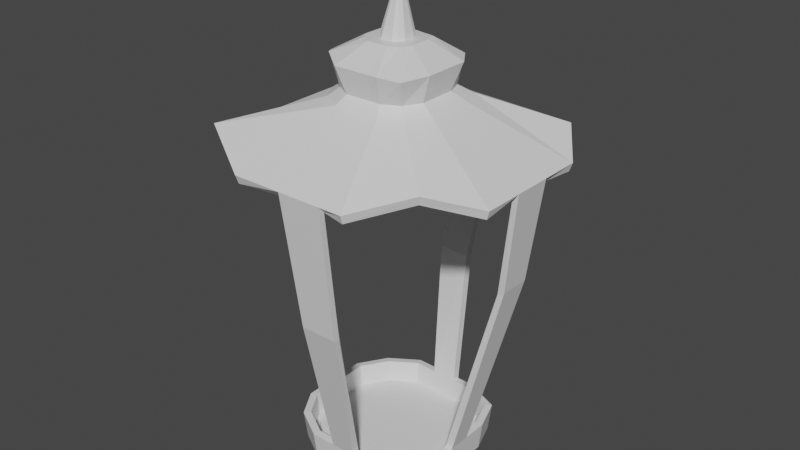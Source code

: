 # Source: Broken_Lantern.blend  (saved by Blender 3.1.7; exported with 4.5.12 LTS)
import bpy
from mathutils import Matrix  # noqa: F401  (used for matrix-valued properties, if any)

bpy.ops.wm.read_factory_settings(use_empty=True)
scene = bpy.context.scene
scene.name = 'Scene'

# ---- collections
col_collection = bpy.data.collections.new('Collection'); scene.collection.children.link(col_collection)

# ---- materials (node trees are filled in below, after node groups)
mat_material = bpy.data.materials.new('Material')
mat_material.alpha_threshold = 0.0
mat_material.use_transparent_shadow = False
mat_material.line_color = (0.0, 0.0, 0.0, 1.0)

# ---- material node trees
mat_material.use_nodes = True; mat_material.node_tree.nodes.clear()
_N = mat_material.node_tree.nodes; _L = mat_material.node_tree.links
n0 = _N.new('ShaderNodeOutputMaterial'); n0.name = 'Material Output'; n0.location = (300, 300)
n1 = _N.new('ShaderNodeBsdfPrincipled'); n1.name = 'Principled BSDF'; n1.location = (10, 300)
n1.distribution = 'GGX'
n1.subsurface_method = 'RANDOM_WALK_SKIN'
n1.inputs[2].default_value = 0.4
n1.inputs[3].default_value = 1.45
n1.inputs[27].default_value = (0.0, 0.0, 0.0, 1.0)
n1.inputs[28].default_value = 1.0
_L.new(n1.outputs[0], n0.inputs[0])
n0.is_active_output = True

# ---- world
world_world = bpy.data.worlds.new('World'); scene.world = world_world
world_world.use_nodes = True; world_world.node_tree.nodes.clear()
_N = world_world.node_tree.nodes; _L = world_world.node_tree.links
n0 = _N.new('ShaderNodeOutputWorld'); n0.name = 'World Output'; n0.location = (300, 300)
n1 = _N.new('ShaderNodeBackground'); n1.name = 'Background'; n1.location = (10, 300)
n1.inputs[0].default_value = (0.05088, 0.05088, 0.05088, 1.0)
_L.new(n1.outputs[0], n0.inputs[0])
n0.is_active_output = True
world_world.color = (0.05088, 0.05088, 0.05088)
world_world.use_sun_shadow = False
world_world.sun_shadow_jitter_overblur = 0.0

# ---- meshes
me_cube = bpy.data.meshes.new('Cube')
me_cube.from_pydata([(0.458, 0.3917, -0.8085), (0.4227, -0.4823, -0.8085), (-0.4277, 0.3799, -0.8085), (-0.4365, -0.4558, -0.8085), (-0.5455, -0.274, -0.8085), (0.5317, -0.274, -0.8085), (0.5317, 0.184, -0.8085), (-0.5455, 0.184, -0.8085), (0.2155, 0.5007, -0.8085), (0.2155, -0.5766, -0.8085), (0.3351, -0.3912, -0.876), (0.3351, 0.3167, -0.876), (-0.2319, 0.5007, -0.8085), (-0.3564, -0.3912, -0.876), (-0.3564, 0.3167, -0.876), (-0.2319, -0.5766, -0.8085), (0.07589, -0.5766, -0.8085), (0.07589, 0.5007, -0.8085), (0.1193, -0.3912, -0.876), (0.1193, 0.3167, -0.876), (-0.01814, 0.5007, -0.8085), (-0.02604, -0.3912, -0.876), (-0.02604, 0.3167, -0.876), (-0.01814, -0.5766, -0.8085), (-0.8234, -0.7323, 1.461), (-0.7659, 0.7624, 1.423), (0.9643, 0.3971, 1.327), (0.3246, 0.846, 1.327), (-0.06024, -0.9643, 1.327), (0.4754, 0.4079, -0.618), (0.4387, -0.4988, -0.618), (-0.4383, 0.391, -0.618), (0.5518, -0.2827, -0.618), (-0.5659, -0.2827, -0.618), (0.5518, 0.1925, -0.618), (-0.5659, 0.1925, -0.618), (0.219, 0.5135, -0.618), (0.2237, -0.5966, -0.618), (-0.2404, 0.521, -0.618), (-0.2404, -0.5966, -0.618), (0.1107, -0.5966, -0.618), (0.1049, 0.5158, -0.618), (-0.06843, 0.5174, -0.618), (-0.0644, -0.5966, -0.618), (-0.4528, -0.4713, -0.618), (-0.5455, -0.09779, -0.8085), (0.5317, -0.09779, -0.8085), (0.3351, -0.1189, -0.876), (-0.3564, -0.1189, -0.876), (0.1193, -0.1189, -0.876), (-0.02604, -0.1189, -0.876), (0.5518, -0.1384, -0.618), (-0.5659, -0.1384, -0.618), (0.5317, -0.005476, -0.8085), (-0.5659, 0.01731, -0.618), (-0.5455, -0.005476, -0.8085), (0.3351, 0.02384, -0.876), (-0.3564, 0.02384, -0.876), (0.1193, 0.02384, -0.876), (-0.02604, 0.02384, -0.876), (0.5518, 0.01731, -0.618), (-0.3377, -0.0433, 1.863), (0.431, 0.3663, -0.7751), (0.3977, -0.4558, -0.7743), (-0.4021, 0.3546, -0.7739), (-0.4114, -0.4304, -0.7736), (-0.5108, -0.2645, -0.7739), (0.4969, -0.2655, -0.7737), (0.497, 0.1781, -0.773), (-0.5108, 0.1742, -0.7741), (0.2081, 0.4654, -0.7739), (0.2081, -0.5418, -0.7734), (0.3351, -0.4008, -0.7586), (0.3351, 0.3071, -0.7586), (-0.2219, 0.4658, -0.7742), (-0.3564, -0.4008, -0.7586), (-0.3564, 0.3071, -0.7586), (-0.2225, -0.5418, -0.7739), (0.07589, -0.5431, -0.7714), (0.07561, 0.4668, -0.7719), (0.1193, -0.4008, -0.7586), (0.1193, 0.3071, -0.7586), (-0.01842, 0.467, -0.7717), (-0.02604, -0.4008, -0.7586), (-0.02604, 0.3071, -0.7586), (-0.01814, -0.5431, -0.7714), (0.7629, 0.6544, 1.386), (-0.8103, -0.7193, 1.404), (0.6687, -0.6469, 1.356), (-0.752, 0.7487, 1.366), (0.946, -0.4179, 1.27), (-0.9461, -0.4175, 1.27), (0.9458, 0.3934, 1.27), (-0.9473, 0.3898, 1.269), (0.3214, 0.8255, 1.27), (0.3938, -0.9454, 1.27), (-0.3964, 0.947, 1.269), (-0.397, -0.946, 1.27), (0.2419, -0.9232, 1.283), (0.1417, 0.8419, 1.283), (-0.1325, 0.8671, 1.283), (-0.06024, -0.9231, 1.283), (0.4391, 0.374, -0.6125), (0.4046, -0.4628, -0.612), (-0.403, 0.356, -0.6131), (0.5036, -0.2707, -0.6124), (-0.5181, -0.2693, -0.6123), (0.5029, 0.1839, -0.6125), (-0.5181, 0.1787, -0.6128), (0.2087, 0.4648, -0.6138), (0.2131, -0.5481, -0.6125), (-0.2266, 0.4733, -0.613), (-0.2272, -0.5488, -0.6124), (0.1107, -0.5469, -0.6128), (0.1015, 0.4661, -0.614), (-0.07189, 0.4677, -0.6137), (-0.0644, -0.5469, -0.6128), (-0.4178, -0.4361, -0.6122), (-0.5121, -0.09779, -0.7714), (0.4983, -0.09779, -0.7714), (0.3351, -0.1285, -0.7586), (-0.3564, -0.1285, -0.7586), (0.1193, -0.1285, -0.7586), (-0.02604, -0.1285, -0.7586), (-0.9232, -0.1505, 1.282), (0.9235, -0.1505, 1.283), (0.5021, -0.1384, -0.6128), (-0.5162, -0.1384, -0.6127), (0.4983, -0.005476, -0.7714), (-0.9232, 0.1181, 1.283), (-0.5162, 0.01731, -0.6127), (-0.5121, -0.005476, -0.7714), (0.3351, 0.01419, -0.7586), (-0.3564, 0.01419, -0.7586), (0.1193, 0.01419, -0.7586), (-0.02604, 0.01419, -0.7586), (0.9234, 0.1181, 1.283), (0.5021, 0.01731, -0.6128), (0.3742, 0.01179, 1.88), (0.9643, 0.1181, 1.327), (-0.9639, 0.1181, 1.327), (0.9643, -0.1505, 1.327), (-0.9639, -0.1505, 1.327), (-0.1234, 0.9075, 1.327), (0.1509, 0.8828, 1.327), (0.2419, -0.9643, 1.327), (-0.4024, -0.9643, 1.327), (-0.4024, 0.9639, 1.327), (0.3983, -0.9643, 1.327), (-0.9639, 0.3971, 1.327), (-0.9639, -0.4227, 1.327), (0.9643, -0.4227, 1.327), (0.6812, -0.66, 1.414), (0.774, 0.6672, 1.444), (0.3742, -0.09047, 1.88), (-0.3504, -0.1191, 1.867), (-0.01583, -0.4003, 1.88), (-0.05077, 0.2942, 1.885), (0.06453, 0.3029, 1.88), (0.09917, -0.4003, 1.88), (-0.1461, -0.4003, 1.88), (-0.157, 0.3156, 1.885), (0.1707, -0.4042, 1.881), (0.1307, 0.2889, 1.88), (-0.3598, 0.118, 1.88), (0.3742, 0.118, 1.88), (-0.3598, -0.1941, 1.88), (0.3742, -0.1941, 1.88), (-0.2586, 0.2053, 1.885), (0.3215, -0.3808, 1.877), (-0.287, -0.2941, 1.908), (0.2953, 0.2324, 1.887), (-0.1487, 0.3545, 1.641), (-0.2532, 0.241, 1.641), (-0.03943, 0.3324, 1.641), (0.3865, -0.08186, 1.641), (0.3865, 0.02332, 1.641), (0.3865, 0.1325, 1.641), (0.3349, 0.2781, 1.641), (-0.3685, -0.08186, 1.641), (-0.3685, -0.1884, 1.641), (-0.2921, -0.3159, 1.641), (0.136, 0.3083, 1.641), (0.06796, 0.3227, 1.641), (-0.1487, -0.4005, 1.641), (-0.01469, -0.4005, 1.641), (0.3101, -0.3344, 1.641), (0.3865, -0.1884, 1.641), (-0.3685, 0.1325, 1.641), (-0.3685, 0.02332, 1.641), (0.1036, -0.4005, 1.641), (0.1649, -0.4005, 1.641), (-0.02828, 0.2445, 1.699), (0.3097, -0.0008157, 1.699), (-0.2288, -0.27, 1.699), (0.05695, 0.2368, 1.699), (0.3097, -0.1689, 1.699), (-0.2894, -0.0008157, 1.699), (0.1339, -0.3372, 1.699), (-0.115, 0.262, 1.699), (-0.1979, 0.1719, 1.699), (0.3097, -0.08429, 1.699), (0.3097, 0.08587, 1.699), (0.2688, 0.2014, 1.699), (-0.2894, -0.08429, 1.699), (-0.2894, -0.1689, 1.699), (0.111, 0.2254, 1.699), (-0.115, -0.3372, 1.699), (-0.008641, -0.3372, 1.699), (0.2491, -0.2847, 1.699), (-0.2894, 0.08587, 1.699), (0.08523, -0.3372, 1.699), (-0.1635, -0.01667, 1.994), (0.1836, -0.01667, 1.994), (0.1836, -0.06503, 1.994), (-0.1635, -0.06503, 1.994), (-0.0008102, -0.2115, 1.994), (-0.01219, 0.1254, 1.994), (0.03719, 0.121, 1.994), (0.05357, -0.2115, 1.994), (-0.0624, -0.2115, 1.994), (-0.0624, 0.1356, 1.994), (0.08173, -0.2115, 1.994), (0.06847, 0.1143, 1.994), (-0.1635, 0.03354, 1.994), (0.1836, 0.03354, 1.994), (-0.1635, -0.114, 1.994), (0.1836, -0.114, 1.994), (-0.1105, 0.08339, 1.994), (0.1485, -0.1811, 1.994), (-0.1284, -0.1726, 1.994), (0.1599, 0.1005, 1.994), (-0.08345, -0.02827, 1.994), (0.106, -0.02827, 1.994), (0.106, -0.05466, 1.994), (-0.08345, -0.05466, 1.994), (0.005312, -0.1346, 1.994), (-0.0008958, 0.04927, 1.994), (0.02605, 0.04684, 1.994), (0.03499, -0.1346, 1.994), (-0.0283, -0.1346, 1.994), (-0.0283, 0.05481, 1.994), (0.05036, -0.1346, 1.994), (0.04312, 0.04322, 1.994), (-0.08345, -0.00087, 1.994), (0.106, -0.00087, 1.994), (-0.08345, -0.08139, 1.994), (0.106, -0.08139, 1.994), (-0.05453, 0.02633, 1.994), (0.08679, -0.118, 1.994), (-0.06429, -0.1134, 1.994), (0.093, 0.03564, 1.994), (0.01267, -0.0143, 2.407), (-0.008338, -0.8741, 0.4374), (0.2378, -0.8292, 0.4153), (-0.008338, -0.8292, 0.4154), (0.2378, -0.8741, 0.4374), (-0.7151, -0.2032, 0.638), (-0.715, 0.02618, 0.638), (-0.7588, -0.2032, 0.6649), (-0.7588, 0.02618, 0.6649), (0.1063, 0.5703, 0.3404), (-0.1154, 0.5832, 0.3404), (0.1125, 0.6158, 0.3592), (-0.1093, 0.6285, 0.3592), (0.8126, -0.08683, 0.6102), (0.8126, 0.1269, 0.6102), (0.8578, -0.08683, 0.6302), (0.8578, 0.1269, 0.6302)], [], [(10, 5, 1, 9), (47, 46, 5, 10), (8, 0, 6, 11), (17, 8, 11, 19), (49, 47, 10, 18), (18, 10, 9, 16), (4, 13, 15, 3), (45, 48, 13, 4), (2, 12, 14, 7), (21, 18, 16, 23), (50, 49, 18, 21), (20, 17, 19, 22), (12, 20, 22, 14), (48, 50, 21, 13), (13, 21, 23, 15), (256, 145, 28, 253), (264, 143, 144, 263), (15, 39, 44, 3), (7, 35, 31, 2), (5, 32, 30, 1), (8, 36, 29, 0), (46, 51, 32, 5), (3, 44, 33, 4), (0, 29, 34, 6), (55, 54, 35, 7), (17, 41, 36, 8), (1, 30, 37, 9), (2, 31, 38, 12), (23, 43, 39, 15), (9, 37, 40, 16), (20, 42, 41, 17), (12, 38, 42, 20), (16, 40, 43, 23), (4, 33, 52, 45), (53, 60, 51, 46), (268, 139, 141, 267), (57, 59, 50, 48), (59, 58, 49, 50), (55, 57, 48, 45), (58, 56, 47, 49), (56, 53, 46, 47), (11, 6, 53, 56), (19, 11, 56, 58), (7, 14, 57, 55), (22, 19, 58, 59), (14, 22, 59, 57), (6, 34, 60, 53), (45, 52, 54, 55), (259, 142, 140, 260), (72, 71, 63, 67), (120, 72, 67, 119), (70, 73, 68, 62), (79, 81, 73, 70), (122, 80, 72, 120), (80, 78, 71, 72), (66, 65, 77, 75), (118, 66, 75, 121), (64, 69, 76, 74), (83, 85, 78, 80), (123, 83, 80, 122), (82, 84, 81, 79), (74, 76, 84, 82), (121, 75, 83, 123), (75, 77, 85, 83), (254, 255, 101, 98), (262, 261, 99, 100), (77, 65, 117, 112), (69, 64, 104, 108), (67, 63, 103, 105), (70, 62, 102, 109), (119, 67, 105, 126), (65, 66, 106, 117), (62, 68, 107, 102), (131, 69, 108, 130), (79, 70, 109, 114), (63, 71, 110, 103), (64, 74, 111, 104), (85, 77, 112, 116), (71, 78, 113, 110), (82, 79, 114, 115), (74, 82, 115, 111), (78, 85, 116, 113), (66, 118, 127, 106), (128, 119, 126, 137), (266, 265, 125, 136), (133, 121, 123, 135), (135, 123, 122, 134), (131, 118, 121, 133), (134, 122, 120, 132), (132, 120, 119, 128), (73, 132, 128, 68), (81, 134, 132, 73), (69, 131, 133, 76), (84, 135, 134, 81), (76, 133, 135, 84), (68, 128, 137, 107), (118, 131, 130, 127), (257, 258, 129, 124), (147, 143, 100, 96), (148, 145, 98, 95), (28, 146, 97, 101), (25, 147, 96, 89), (152, 148, 95, 88), (144, 27, 94, 99), (140, 149, 93, 129), (153, 26, 92, 86), (24, 150, 91, 87), (141, 151, 90, 125), (27, 153, 86, 94), (151, 152, 88, 90), (149, 25, 89, 93), (146, 24, 87, 97), (256, 40, 113, 254), (263, 144, 99, 261), (264, 42, 115, 262), (253, 28, 101, 255), (44, 39, 112, 117), (31, 35, 108, 104), (30, 32, 105, 103), (29, 36, 109, 102), (32, 51, 126, 105), (33, 44, 117, 106), (34, 29, 102, 107), (35, 54, 130, 108), (36, 41, 114, 109), (37, 30, 103, 110), (38, 31, 104, 111), (39, 43, 116, 112), (40, 37, 110, 113), (42, 38, 111, 115), (150, 142, 124, 91), (52, 33, 106, 127), (267, 141, 125, 265), (259, 52, 127, 257), (26, 139, 136, 92), (60, 34, 107, 137), (268, 60, 137, 266), (260, 140, 129, 258), (200, 210, 164, 168), (197, 204, 155, 61), (195, 192, 157, 158), (198, 209, 169, 162), (193, 202, 165, 138), (199, 200, 168, 161), (192, 199, 161, 157), (203, 206, 163, 171), (204, 205, 166, 155), (194, 207, 160, 170), (196, 201, 154, 167), (207, 208, 156, 160), (205, 194, 170, 166), (209, 196, 167, 169), (206, 195, 158, 163), (208, 211, 159, 156), (201, 193, 138, 154), (211, 198, 162, 159), (202, 203, 171, 165), (210, 197, 61, 164), (149, 140, 189, 188), (26, 153, 178, 177), (145, 148, 191, 190), (141, 139, 176, 175), (28, 145, 190, 185), (27, 144, 183, 182), (152, 151, 187, 186), (150, 24, 181, 180), (146, 28, 185, 184), (151, 141, 175, 187), (24, 146, 184, 181), (142, 150, 180, 179), (153, 27, 182, 178), (143, 147, 172, 174), (147, 25, 173, 172), (139, 26, 177, 176), (148, 152, 186, 191), (144, 143, 174, 183), (140, 142, 179, 189), (25, 149, 188, 173), (188, 189, 197, 210), (177, 178, 203, 202), (190, 191, 198, 211), (175, 176, 193, 201), (185, 190, 211, 208), (182, 183, 195, 206), (186, 187, 196, 209), (180, 181, 194, 205), (184, 185, 208, 207), (187, 175, 201, 196), (181, 184, 207, 194), (179, 180, 205, 204), (178, 182, 206, 203), (174, 172, 199, 192), (172, 173, 200, 199), (176, 177, 202, 193), (191, 186, 209, 198), (183, 174, 192, 195), (189, 179, 204, 197), (173, 188, 210, 200), (156, 159, 219, 216), (168, 164, 224, 228), (169, 167, 227, 229), (157, 161, 221, 217), (167, 154, 214, 227), (159, 162, 222, 219), (170, 160, 220, 230), (166, 170, 230, 226), (165, 171, 231, 225), (162, 169, 229, 222), (61, 155, 215, 212), (163, 158, 218, 223), (138, 165, 225, 213), (171, 163, 223, 231), (161, 168, 228, 221), (154, 138, 213, 214), (158, 157, 217, 218), (160, 156, 216, 220), (155, 166, 226, 215), (164, 61, 212, 224), (215, 226, 246, 235), (224, 212, 232, 244), (226, 230, 250, 246), (216, 219, 239, 236), (228, 224, 244, 248), (229, 227, 247, 249), (217, 221, 241, 237), (227, 214, 234, 247), (219, 222, 242, 239), (230, 220, 240, 250), (225, 231, 251, 245), (222, 229, 249, 242), (212, 215, 235, 232), (223, 218, 238, 243), (213, 225, 245, 233), (231, 223, 243, 251), (221, 228, 248, 241), (214, 213, 233, 234), (218, 217, 237, 238), (220, 216, 236, 240), (243, 238, 252), (233, 245, 252), (251, 243, 252), (241, 248, 252), (234, 233, 252), (238, 237, 252), (240, 236, 252), (235, 246, 252), (244, 232, 252), (246, 250, 252), (236, 239, 252), (248, 244, 252), (249, 247, 252), (237, 241, 252), (247, 234, 252), (239, 242, 252), (250, 240, 252), (245, 251, 252), (242, 249, 252), (232, 235, 252), (43, 253, 255, 116), (145, 256, 254, 98), (113, 116, 255, 254), (40, 256, 253, 43), (54, 260, 258, 130), (142, 259, 257, 124), (127, 130, 258, 257), (52, 259, 260, 54), (143, 264, 262, 100), (41, 263, 261, 114), (115, 114, 261, 262), (42, 264, 263, 41), (139, 268, 266, 136), (51, 267, 265, 126), (137, 126, 265, 266), (60, 268, 267, 51), (197, 204, 205, 194, 207, 208, 211, 198, 209, 196, 201, 193, 202, 203, 206, 195, 192, 199, 200, 210)])
_uv = me_cube.uv_layers.new(name='UVMap')
_uv.uv.foreach_set('vector', [0.3016, 0.6798, 0.375, 0.6798, 0.375, 0.75, 0.3016, 0.75, 0.3016, 0.6389, 0.375, 0.6389, 0.375, 0.6798, 0.3016, 0.6798, 0.3016, 0.5, 0.375, 0.5, 0.375, 0.5735, 0.3016, 0.5735, 0.2692, 0.5, 0.3016, 0.5, 0.3016, 0.5735, 0.2692, 0.5735, 0.2692, 0.6389, 0.3016, 0.6389, 0.3016, 0.6798, 0.2692, 0.6798, 0.2692, 0.6798, 0.3016, 0.6798, 0.3016, 0.75, 0.2692, 0.75, 0.125, 0.6798, 0.1978, 0.6798, 0.1978, 0.75, 0.125, 0.75, 0.125, 0.6389, 0.1978, 0.6389, 0.1978, 0.6798, 0.125, 0.6798, 0.125, 0.5, 0.1978, 0.5, 0.1978, 0.5735, 0.125, 0.5735, 0.2474, 0.6798, 0.2692, 0.6798, 0.2692, 0.75, 0.2474, 0.75, 0.2474, 0.6389, 0.2692, 0.6389, 0.2692, 0.6798, 0.2474, 0.6798, 0.2474, 0.5, 0.2692, 0.5, 0.2692, 0.5735, 0.2474, 0.5735, 0.1978, 0.5, 0.2474, 0.5, 0.2474, 0.5735, 0.1978, 0.5735, 0.1978, 0.6389, 0.2474, 0.6389, 0.2474, 0.6798, 0.1978, 0.6798, 0.1978, 0.6798, 0.2474, 0.6798, 0.2474, 0.75, 0.1978, 0.75, 0.5082, 0.8558, 0.5996, 0.8558, 0.5996, 0.8776, 0.5082, 0.8776, 0.4916, 0.3724, 0.5996, 0.3724, 0.5996, 0.3942, 0.4916, 0.3942, 0.375, 0.9272, 0.3922, 0.9272, 0.3922, 1.0, 0.375, 1.0, 0.375, 0.1765, 0.3922, 0.1765, 0.3922, 0.25, 0.375, 0.25, 0.375, 0.6798, 0.3922, 0.6798, 0.3922, 0.75, 0.375, 0.75, 0.375, 0.4266, 0.3922, 0.4266, 0.3922, 0.5, 0.375, 0.5, 0.375, 0.6389, 0.3922, 0.6389, 0.3922, 0.6798, 0.375, 0.6798, 0.375, 0.0, 0.3922, 0.0, 0.3922, 0.07022, 0.375, 0.07022, 0.375, 0.5, 0.3922, 0.5, 0.3922, 0.5735, 0.375, 0.5735, 0.375, 0.1325, 0.3922, 0.1325, 0.3922, 0.1765, 0.375, 0.1765, 0.375, 0.3942, 0.3922, 0.3942, 0.3922, 0.4266, 0.375, 0.4266, 0.375, 0.75, 0.3922, 0.75, 0.3922, 0.8234, 0.375, 0.8234, 0.375, 0.25, 0.3922, 0.25, 0.3922, 0.3228, 0.375, 0.3228, 0.375, 0.8776, 0.3922, 0.8776, 0.3922, 0.9272, 0.375, 0.9272, 0.375, 0.8234, 0.3922, 0.8234, 0.3922, 0.8558, 0.375, 0.8558, 0.375, 0.3724, 0.3922, 0.3724, 0.3922, 0.3942, 0.375, 0.3942, 0.375, 0.3228, 0.3922, 0.3228, 0.3922, 0.3724, 0.375, 0.3724, 0.375, 0.8558, 0.3922, 0.8558, 0.3922, 0.8776, 0.375, 0.8776, 0.375, 0.07022, 0.3922, 0.07022, 0.3922, 0.1111, 0.375, 0.1111, 0.375, 0.6175, 0.3922, 0.6175, 0.3922, 0.6389, 0.375, 0.6389, 0.4987, 0.6175, 0.5996, 0.6175, 0.5996, 0.6389, 0.4987, 0.6389, 0.1978, 0.6175, 0.2474, 0.6175, 0.2474, 0.6389, 0.1978, 0.6389, 0.2474, 0.6175, 0.2692, 0.6175, 0.2692, 0.6389, 0.2474, 0.6389, 0.125, 0.6175, 0.1978, 0.6175, 0.1978, 0.6389, 0.125, 0.6389, 0.2692, 0.6175, 0.3016, 0.6175, 0.3016, 0.6389, 0.2692, 0.6389, 0.3016, 0.6175, 0.375, 0.6175, 0.375, 0.6389, 0.3016, 0.6389, 0.3016, 0.5735, 0.375, 0.5735, 0.375, 0.6175, 0.3016, 0.6175, 0.2692, 0.5735, 0.3016, 0.5735, 0.3016, 0.6175, 0.2692, 0.6175, 0.125, 0.5735, 0.1978, 0.5735, 0.1978, 0.6175, 0.125, 0.6175, 0.2474, 0.5735, 0.2692, 0.5735, 0.2692, 0.6175, 0.2474, 0.6175, 0.1978, 0.5735, 0.2474, 0.5735, 0.2474, 0.6175, 0.1978, 0.6175, 0.375, 0.5735, 0.3922, 0.5735, 0.3922, 0.6175, 0.375, 0.6175, 0.375, 0.1111, 0.3922, 0.1111, 0.3922, 0.1325, 0.375, 0.1325, 0.5275, 0.1111, 0.5996, 0.1111, 0.5996, 0.1325, 0.5275, 0.1325, 0.3016, 0.6798, 0.3016, 0.75, 0.375, 0.75, 0.375, 0.6798, 0.3016, 0.6389, 0.3016, 0.6798, 0.375, 0.6798, 0.375, 0.6389, 0.3016, 0.5, 0.3016, 0.5735, 0.375, 0.5735, 0.375, 0.5, 0.2692, 0.5, 0.2692, 0.5735, 0.3016, 0.5735, 0.3016, 0.5, 0.2692, 0.6389, 0.2692, 0.6798, 0.3016, 0.6798, 0.3016, 0.6389, 0.2692, 0.6798, 0.2692, 0.75, 0.3016, 0.75, 0.3016, 0.6798, 0.125, 0.6798, 0.125, 0.75, 0.1978, 0.75, 0.1978, 0.6798, 0.125, 0.6389, 0.125, 0.6798, 0.1978, 0.6798, 0.1978, 0.6389, 0.125, 0.5, 0.125, 0.5735, 0.1978, 0.5735, 0.1978, 0.5, 0.2474, 0.6798, 0.2474, 0.75, 0.2692, 0.75, 0.2692, 0.6798, 0.2474, 0.6389, 0.2474, 0.6798, 0.2692, 0.6798, 0.2692, 0.6389, 0.2474, 0.5, 0.2474, 0.5735, 0.2692, 0.5735, 0.2692, 0.5, 0.1978, 0.5, 0.1978, 0.5735, 0.2474, 0.5735, 0.2474, 0.5, 0.1978, 0.6389, 0.1978, 0.6798, 0.2474, 0.6798, 0.2474, 0.6389, 0.1978, 0.6798, 0.1978, 0.75, 0.2474, 0.75, 0.2474, 0.6798, 0.5082, 0.8558, 0.5082, 0.8776, 0.5996, 0.8776, 0.5996, 0.8558, 0.4916, 0.3724, 0.4916, 0.3942, 0.5996, 0.3942, 0.5996, 0.3724, 0.375, 0.9272, 0.375, 1.0, 0.3922, 1.0, 0.3922, 0.9272, 0.375, 0.1765, 0.375, 0.25, 0.3922, 0.25, 0.3922, 0.1765, 0.375, 0.6798, 0.375, 0.75, 0.3922, 0.75, 0.3922, 0.6798, 0.375, 0.4266, 0.375, 0.5, 0.3922, 0.5, 0.3922, 0.4266, 0.375, 0.6389, 0.375, 0.6798, 0.3922, 0.6798, 0.3922, 0.6389, 0.375, 0.0, 0.375, 0.07022, 0.3922, 0.07022, 0.3922, 0.0, 0.375, 0.5, 0.375, 0.5735, 0.3922, 0.5735, 0.3922, 0.5, 0.375, 0.1325, 0.375, 0.1765, 0.3922, 0.1765, 0.3922, 0.1325, 0.375, 0.3942, 0.375, 0.4266, 0.3922, 0.4266, 0.3922, 0.3942, 0.375, 0.75, 0.375, 0.8234, 0.3922, 0.8234, 0.3922, 0.75, 0.375, 0.25, 0.375, 0.3228, 0.3922, 0.3228, 0.3922, 0.25, 0.375, 0.8776, 0.375, 0.9272, 0.3922, 0.9272, 0.3922, 0.8776, 0.375, 0.8234, 0.375, 0.8558, 0.3922, 0.8558, 0.3922, 0.8234, 0.375, 0.3724, 0.375, 0.3942, 0.3922, 0.3942, 0.3922, 0.3724, 0.375, 0.3228, 0.375, 0.3724, 0.3922, 0.3724, 0.3922, 0.3228, 0.375, 0.8558, 0.375, 0.8776, 0.3922, 0.8776, 0.3922, 0.8558, 0.375, 0.07022, 0.375, 0.1111, 0.3922, 0.1111, 0.3922, 0.07022, 0.375, 0.6175, 0.375, 0.6389, 0.3922, 0.6389, 0.3922, 0.6175, 0.4987, 0.6175, 0.4987, 0.6389, 0.5996, 0.6389, 0.5996, 0.6175, 0.1978, 0.6175, 0.1978, 0.6389, 0.2474, 0.6389, 0.2474, 0.6175, 0.2474, 0.6175, 0.2474, 0.6389, 0.2692, 0.6389, 0.2692, 0.6175, 0.125, 0.6175, 0.125, 0.6389, 0.1978, 0.6389, 0.1978, 0.6175, 0.2692, 0.6175, 0.2692, 0.6389, 0.3016, 0.6389, 0.3016, 0.6175, 0.3016, 0.6175, 0.3016, 0.6389, 0.375, 0.6389, 0.375, 0.6175, 0.3016, 0.5735, 0.3016, 0.6175, 0.375, 0.6175, 0.375, 0.5735, 0.2692, 0.5735, 0.2692, 0.6175, 0.3016, 0.6175, 0.3016, 0.5735, 0.125, 0.5735, 0.125, 0.6175, 0.1978, 0.6175, 0.1978, 0.5735, 0.2474, 0.5735, 0.2474, 0.6175, 0.2692, 0.6175, 0.2692, 0.5735, 0.1978, 0.5735, 0.1978, 0.6175, 0.2474, 0.6175, 0.2474, 0.5735, 0.375, 0.5735, 0.375, 0.6175, 0.3922, 0.6175, 0.3922, 0.5735, 0.375, 0.1111, 0.375, 0.1325, 0.3922, 0.1325, 0.3922, 0.1111, 0.5275, 0.1111, 0.5275, 0.1325, 0.5996, 0.1325, 0.5996, 0.1111, 0.5996, 0.3228, 0.5996, 0.3724, 0.5996, 0.3724, 0.5996, 0.3228, 0.5996, 0.8234, 0.5996, 0.8558, 0.5996, 0.8558, 0.5996, 0.8234, 0.5996, 0.8776, 0.5996, 0.9272, 0.5996, 0.9272, 0.5996, 0.8776, 0.5996, 0.25, 0.5996, 0.3228, 0.5996, 0.3228, 0.5996, 0.25, 0.5996, 0.75, 0.5996, 0.8234, 0.5996, 0.8234, 0.5996, 0.75, 0.5996, 0.3942, 0.5996, 0.4266, 0.5996, 0.4266, 0.5996, 0.3942, 0.5996, 0.1325, 0.5996, 0.1765, 0.5996, 0.1765, 0.5996, 0.1325, 0.5996, 0.5, 0.5996, 0.5735, 0.5996, 0.5735, 0.5996, 0.5, 0.5996, 0.0, 0.5996, 0.07022, 0.5996, 0.07022, 0.5996, 0.0, 0.5996, 0.6389, 0.5996, 0.6798, 0.5996, 0.6798, 0.5996, 0.6389, 0.5996, 0.4266, 0.5996, 0.5, 0.5996, 0.5, 0.5996, 0.4266, 0.5996, 0.6798, 0.5996, 0.75, 0.5996, 0.75, 0.5996, 0.6798, 0.5996, 0.1765, 0.5996, 0.25, 0.5996, 0.25, 0.5996, 0.1765, 0.5996, 0.9272, 0.5996, 1.0, 0.5996, 1.0, 0.5996, 0.9272, 0.5082, 0.8558, 0.3922, 0.8558, 0.3922, 0.8558, 0.5082, 0.8558, 0.4916, 0.3942, 0.5996, 0.3942, 0.5996, 0.3942, 0.4916, 0.3942, 0.4916, 0.3724, 0.3922, 0.3724, 0.3922, 0.3724, 0.4916, 0.3724, 0.5082, 0.8776, 0.5996, 0.8776, 0.5996, 0.8776, 0.5082, 0.8776, 0.3922, 1.0, 0.3922, 0.9272, 0.3922, 0.9272, 0.3922, 1.0, 0.3922, 0.25, 0.3922, 0.1765, 0.3922, 0.1765, 0.3922, 0.25, 0.3922, 0.75, 0.3922, 0.6798, 0.3922, 0.6798, 0.3922, 0.75, 0.3922, 0.5, 0.3922, 0.4266, 0.3922, 0.4266, 0.3922, 0.5, 0.3922, 0.6798, 0.3922, 0.6389, 0.3922, 0.6389, 0.3922, 0.6798, 0.3922, 0.07022, 0.3922, 0.0, 0.3922, 0.0, 0.3922, 0.07022, 0.3922, 0.5735, 0.3922, 0.5, 0.3922, 0.5, 0.3922, 0.5735, 0.3922, 0.1765, 0.3922, 0.1325, 0.3922, 0.1325, 0.3922, 0.1765, 0.3922, 0.4266, 0.3922, 0.3942, 0.3922, 0.3942, 0.3922, 0.4266, 0.3922, 0.8234, 0.3922, 0.75, 0.3922, 0.75, 0.3922, 0.8234, 0.3922, 0.3228, 0.3922, 0.25, 0.3922, 0.25, 0.3922, 0.3228, 0.3922, 0.9272, 0.3922, 0.8776, 0.3922, 0.8776, 0.3922, 0.9272, 0.3922, 0.8558, 0.3922, 0.8234, 0.3922, 0.8234, 0.3922, 0.8558, 0.3922, 0.3724, 0.3922, 0.3228, 0.3922, 0.3228, 0.3922, 0.3724, 0.5996, 0.07022, 0.5996, 0.1111, 0.5996, 0.1111, 0.5996, 0.07022, 0.3922, 0.1111, 0.3922, 0.07022, 0.3922, 0.07022, 0.3922, 0.1111, 0.4987, 0.6389, 0.5996, 0.6389, 0.5996, 0.6389, 0.4987, 0.6389, 0.5275, 0.1111, 0.3922, 0.1111, 0.3922, 0.1111, 0.5275, 0.1111, 0.5996, 0.5735, 0.5996, 0.6175, 0.5996, 0.6175, 0.5996, 0.5735, 0.3922, 0.6175, 0.3922, 0.5735, 0.3922, 0.5735, 0.3922, 0.6175, 0.4987, 0.6175, 0.3922, 0.6175, 0.3922, 0.6175, 0.4987, 0.6175, 0.5275, 0.1325, 0.5996, 0.1325, 0.5996, 0.1325, 0.5275, 0.1325, 0.5996, 0.25, 0.5996, 0.1765, 0.5996, 0.1765, 0.5996, 0.25, 0.5996, 0.1325, 0.5996, 0.1111, 0.5996, 0.1111, 0.5996, 0.1325, 0.5996, 0.3942, 0.5996, 0.3724, 0.5996, 0.3724, 0.5996, 0.3942, 0.5996, 0.8234, 0.5996, 0.75, 0.5996, 0.75, 0.5996, 0.8234, 0.5996, 0.6175, 0.5996, 0.5735, 0.5996, 0.5735, 0.5996, 0.6175, 0.5996, 0.3228, 0.5996, 0.25, 0.5996, 0.25, 0.5996, 0.3228, 0.5996, 0.3724, 0.5996, 0.3228, 0.5996, 0.3228, 0.5996, 0.3724, 0.5996, 0.5, 0.5996, 0.4266, 0.5996, 0.4266, 0.5996, 0.5, 0.5996, 0.1111, 0.5996, 0.07022, 0.5996, 0.07022, 0.5996, 0.1111, 0.5996, 1.0, 0.5996, 0.9272, 0.5996, 0.9272, 0.5996, 1.0, 0.5996, 0.6798, 0.5996, 0.6389, 0.5996, 0.6389, 0.5996, 0.6798, 0.5996, 0.9272, 0.5996, 0.8776, 0.5996, 0.8776, 0.5996, 0.9272, 0.5996, 0.07022, 0.5996, 0.0, 0.5996, 0.0, 0.5996, 0.07022, 0.5996, 0.75, 0.5996, 0.6798, 0.5996, 0.6798, 0.5996, 0.75, 0.5996, 0.4266, 0.5996, 0.3942, 0.5996, 0.3942, 0.5996, 0.4266, 0.5996, 0.8776, 0.5996, 0.8558, 0.5996, 0.8558, 0.5996, 0.8776, 0.5996, 0.6389, 0.5996, 0.6175, 0.5996, 0.6175, 0.5996, 0.6389, 0.5996, 0.8558, 0.5996, 0.8234, 0.5996, 0.8234, 0.5996, 0.8558, 0.5996, 0.5735, 0.5996, 0.5, 0.5996, 0.5, 0.5996, 0.5735, 0.5996, 0.1765, 0.5996, 0.1325, 0.5996, 0.1325, 0.5996, 0.1765, 0.5996, 0.1765, 0.5996, 0.1325, 0.5996, 0.1325, 0.5996, 0.1765, 0.5996, 0.5735, 0.5996, 0.5, 0.5996, 0.5, 0.5996, 0.5735, 0.5996, 0.8558, 0.5996, 0.8234, 0.5996, 0.8234, 0.5996, 0.8558, 0.5996, 0.6389, 0.5996, 0.6175, 0.5996, 0.6175, 0.5996, 0.6389, 0.5996, 0.8776, 0.5996, 0.8558, 0.5996, 0.8558, 0.5996, 0.8776, 0.5996, 0.4266, 0.5996, 0.3942, 0.5996, 0.3942, 0.5996, 0.4266, 0.5996, 0.75, 0.5996, 0.6798, 0.5996, 0.6798, 0.5996, 0.75, 0.5996, 0.07022, 0.5996, 0.0, 0.5996, 0.0, 0.5996, 0.07022, 0.5996, 0.9272, 0.5996, 0.8776, 0.5996, 0.8776, 0.5996, 0.9272, 0.5996, 0.6798, 0.5996, 0.6389, 0.5996, 0.6389, 0.5996, 0.6798, 0.5996, 1.0, 0.5996, 0.9272, 0.5996, 0.9272, 0.5996, 1.0, 0.5996, 0.1111, 0.5996, 0.07022, 0.5996, 0.07022, 0.5996, 0.1111, 0.5996, 0.5, 0.5996, 0.4266, 0.5996, 0.4266, 0.5996, 0.5, 0.5996, 0.3724, 0.5996, 0.3228, 0.5996, 0.3228, 0.5996, 0.3724, 0.5996, 0.3228, 0.5996, 0.25, 0.5996, 0.25, 0.5996, 0.3228, 0.5996, 0.6175, 0.5996, 0.5735, 0.5996, 0.5735, 0.5996, 0.6175, 0.5996, 0.8234, 0.5996, 0.75, 0.5996, 0.75, 0.5996, 0.8234, 0.5996, 0.3942, 0.5996, 0.3724, 0.5996, 0.3724, 0.5996, 0.3942, 0.5996, 0.1325, 0.5996, 0.1111, 0.5996, 0.1111, 0.5996, 0.1325, 0.5996, 0.25, 0.5996, 0.1765, 0.5996, 0.1765, 0.5996, 0.25, 0.5996, 0.1765, 0.5996, 0.1325, 0.5996, 0.1325, 0.5996, 0.1765, 0.5996, 0.5735, 0.5996, 0.5, 0.5996, 0.5, 0.5996, 0.5735, 0.5996, 0.8558, 0.5996, 0.8234, 0.5996, 0.8234, 0.5996, 0.8558, 0.5996, 0.6389, 0.5996, 0.6175, 0.5996, 0.6175, 0.5996, 0.6389, 0.5996, 0.8776, 0.5996, 0.8558, 0.5996, 0.8558, 0.5996, 0.8776, 0.5996, 0.4266, 0.5996, 0.3942, 0.5996, 0.3942, 0.5996, 0.4266, 0.5996, 0.75, 0.5996, 0.6798, 0.5996, 0.6798, 0.5996, 0.75, 0.5996, 0.07022, 0.5996, 0.0, 0.5996, 0.0, 0.5996, 0.07022, 0.5996, 0.9272, 0.5996, 0.8776, 0.5996, 0.8776, 0.5996, 0.9272, 0.5996, 0.6798, 0.5996, 0.6389, 0.5996, 0.6389, 0.5996, 0.6798, 0.5996, 1.0, 0.5996, 0.9272, 0.5996, 0.9272, 0.5996, 1.0, 0.5996, 0.1111, 0.5996, 0.07022, 0.5996, 0.07022, 0.5996, 0.1111, 0.5996, 0.5, 0.5996, 0.4266, 0.5996, 0.4266, 0.5996, 0.5, 0.5996, 0.3724, 0.5996, 0.3228, 0.5996, 0.3228, 0.5996, 0.3724, 0.5996, 0.3228, 0.5996, 0.25, 0.5996, 0.25, 0.5996, 0.3228, 0.5996, 0.6175, 0.5996, 0.5735, 0.5996, 0.5735, 0.5996, 0.6175, 0.5996, 0.8234, 0.5996, 0.75, 0.5996, 0.75, 0.5996, 0.8234, 0.5996, 0.3942, 0.5996, 0.3724, 0.5996, 0.3724, 0.5996, 0.3942, 0.5996, 0.1325, 0.5996, 0.1111, 0.5996, 0.1111, 0.5996, 0.1325, 0.5996, 0.25, 0.5996, 0.1765, 0.5996, 0.1765, 0.5996, 0.25, 0.5996, 0.8776, 0.5996, 0.8558, 0.5996, 0.8558, 0.5996, 0.8776, 0.5996, 0.25, 0.5996, 0.1765, 0.5996, 0.1765, 0.5996, 0.25, 0.5996, 0.75, 0.5996, 0.6798, 0.5996, 0.6798, 0.5996, 0.75, 0.5996, 0.3724, 0.5996, 0.3228, 0.5996, 0.3228, 0.5996, 0.3724, 0.5996, 0.6798, 0.5996, 0.6389, 0.5996, 0.6389, 0.5996, 0.6798, 0.5996, 0.8558, 0.5996, 0.8234, 0.5996, 0.8234, 0.5996, 0.8558, 0.5996, 1.0, 0.5996, 0.9272, 0.5996, 0.9272, 0.5996, 1.0, 0.5996, 0.07022, 0.5996, 0.0, 0.5996, 0.0, 0.5996, 0.07022, 0.5996, 0.5735, 0.5996, 0.5, 0.5996, 0.5, 0.5996, 0.5735, 0.5996, 0.8234, 0.5996, 0.75, 0.5996, 0.75, 0.5996, 0.8234, 0.5996, 0.1325, 0.5996, 0.1111, 0.5996, 0.1111, 0.5996, 0.1325, 0.5996, 0.4266, 0.5996, 0.3942, 0.5996, 0.3942, 0.5996, 0.4266, 0.5996, 0.6175, 0.5996, 0.5735, 0.5996, 0.5735, 0.5996, 0.6175, 0.5996, 0.5, 0.5996, 0.4266, 0.5996, 0.4266, 0.5996, 0.5, 0.5996, 0.3228, 0.5996, 0.25, 0.5996, 0.25, 0.5996, 0.3228, 0.5996, 0.6389, 0.5996, 0.6175, 0.5996, 0.6175, 0.5996, 0.6389, 0.5996, 0.3942, 0.5996, 0.3724, 0.5996, 0.3724, 0.5996, 0.3942, 0.5996, 0.9272, 0.5996, 0.8776, 0.5996, 0.8776, 0.5996, 0.9272, 0.5996, 0.1111, 0.5996, 0.07022, 0.5996, 0.07022, 0.5996, 0.1111, 0.5996, 0.1765, 0.5996, 0.1325, 0.5996, 0.1325, 0.5996, 0.1765, 0.5996, 0.1111, 0.5996, 0.07022, 0.5996, 0.07022, 0.5996, 0.1111, 0.5996, 0.1765, 0.5996, 0.1325, 0.5996, 0.1325, 0.5996, 0.1765, 0.5996, 0.07022, 0.5996, 0.0, 0.5996, 0.0, 0.5996, 0.07022, 0.5996, 0.8776, 0.5996, 0.8558, 0.5996, 0.8558, 0.5996, 0.8776, 0.5996, 0.25, 0.5996, 0.1765, 0.5996, 0.1765, 0.5996, 0.25, 0.5996, 0.75, 0.5996, 0.6798, 0.5996, 0.6798, 0.5996, 0.75, 0.5996, 0.3724, 0.5996, 0.3228, 0.5996, 0.3228, 0.5996, 0.3724, 0.5996, 0.6798, 0.5996, 0.6389, 0.5996, 0.6389, 0.5996, 0.6798, 0.5996, 0.8558, 0.5996, 0.8234, 0.5996, 0.8234, 0.5996, 0.8558, 0.5996, 1.0, 0.5996, 0.9272, 0.5996, 0.9272, 0.5996, 1.0, 0.5996, 0.5735, 0.5996, 0.5, 0.5996, 0.5, 0.5996, 0.5735, 0.5996, 0.8234, 0.5996, 0.75, 0.5996, 0.75, 0.5996, 0.8234, 0.5996, 0.1325, 0.5996, 0.1111, 0.5996, 0.1111, 0.5996, 0.1325, 0.5996, 0.4266, 0.5996, 0.3942, 0.5996, 0.3942, 0.5996, 0.4266, 0.5996, 0.6175, 0.5996, 0.5735, 0.5996, 0.5735, 0.5996, 0.6175, 0.5996, 0.5, 0.5996, 0.4266, 0.5996, 0.4266, 0.5996, 0.5, 0.5996, 0.3228, 0.5996, 0.25, 0.5996, 0.25, 0.5996, 0.3228, 0.5996, 0.6389, 0.5996, 0.6175, 0.5996, 0.6175, 0.5996, 0.6389, 0.5996, 0.3942, 0.5996, 0.3724, 0.5996, 0.3724, 0.5996, 0.3942, 0.5996, 0.9272, 0.5996, 0.8776, 0.5996, 0.8776, 0.5996, 0.9272, 0.5996, 0.4266, 0.5996, 0.3942, 0.5996, 0.4266, 0.5996, 0.6175, 0.5996, 0.5735, 0.5996, 0.6175, 0.5996, 0.5, 0.5996, 0.4266, 0.5996, 0.5, 0.5996, 0.3228, 0.5996, 0.25, 0.5996, 0.3228, 0.5996, 0.6389, 0.5996, 0.6175, 0.5996, 0.6389, 0.5996, 0.3942, 0.5996, 0.3724, 0.5996, 0.3942, 0.5996, 0.9272, 0.5996, 0.8776, 0.5996, 0.9272, 0.5996, 0.1111, 0.5996, 0.07022, 0.5996, 0.1111, 0.5996, 0.1765, 0.5996, 0.1325, 0.5996, 0.1765, 0.5996, 0.07022, 0.5996, 0.0, 0.5996, 0.07022, 0.5996, 0.8776, 0.5996, 0.8558, 0.5996, 0.8776, 0.5996, 0.25, 0.5996, 0.1765, 0.5996, 0.25, 0.5996, 0.75, 0.5996, 0.6798, 0.5996, 0.75, 0.5996, 0.3724, 0.5996, 0.3228, 0.5996, 0.3724, 0.5996, 0.6798, 0.5996, 0.6389, 0.5996, 0.6798, 0.5996, 0.8558, 0.5996, 0.8234, 0.5996, 0.8558, 0.5996, 1.0, 0.5996, 0.9272, 0.5996, 1.0, 0.5996, 0.5735, 0.5996, 0.5, 0.5996, 0.5735, 0.5996, 0.8234, 0.5996, 0.75, 0.5996, 0.8234, 0.5996, 0.1325, 0.5996, 0.1111, 0.5996, 0.1325, 0.3922, 0.8776, 0.5082, 0.8776, 0.5082, 0.8776, 0.3922, 0.8776, 0.5996, 0.8558, 0.5082, 0.8558, 0.5082, 0.8558, 0.5996, 0.8558, 0.3922, 0.8558, 0.3922, 0.8776, 0.5082, 0.8776, 0.5082, 0.8558, 0.3922, 0.8558, 0.5082, 0.8558, 0.5082, 0.8776, 0.3922, 0.8776, 0.3922, 0.1325, 0.5275, 0.1325, 0.5275, 0.1325, 0.3922, 0.1325, 0.5996, 0.1111, 0.5275, 0.1111, 0.5275, 0.1111, 0.5996, 0.1111, 0.3922, 0.1111, 0.3922, 0.1325, 0.5275, 0.1325, 0.5275, 0.1111, 0.3922, 0.1111, 0.5275, 0.1111, 0.5275, 0.1325, 0.3922, 0.1325, 0.5996, 0.3724, 0.4916, 0.3724, 0.4916, 0.3724, 0.5996, 0.3724, 0.3922, 0.3942, 0.4916, 0.3942, 0.4916, 0.3942, 0.3922, 0.3942, 0.3922, 0.3724, 0.3922, 0.3942, 0.4916, 0.3942, 0.4916, 0.3724, 0.3922, 0.3724, 0.4916, 0.3724, 0.4916, 0.3942, 0.3922, 0.3942, 0.5996, 0.6175, 0.4987, 0.6175, 0.4987, 0.6175, 0.5996, 0.6175, 0.3922, 0.6389, 0.4987, 0.6389, 0.4987, 0.6389, 0.3922, 0.6389, 0.3922, 0.6175, 0.3922, 0.6389, 0.4987, 0.6389, 0.4987, 0.6175, 0.3922, 0.6175, 0.4987, 0.6175, 0.4987, 0.6389, 0.3922, 0.6389, 0.0, 0.0, 0.0, 0.0, 0.0, 0.0, 0.0, 0.0, 0.0, 0.0, 0.0, 0.0, 0.0, 0.0, 0.0, 0.0, 0.0, 0.0, 0.0, 0.0, 0.0, 0.0, 0.0, 0.0, 0.0, 0.0, 0.0, 0.0, 0.0, 0.0, 0.0, 0.0, 0.0, 0.0, 0.0, 0.0, 0.0, 0.0, 0.0, 0.0])
me_cube.materials.append(mat_material)
me_cube.use_remesh_preserve_volume = False
me_cube.use_remesh_preserve_attributes = False
me_cube.use_mirror_vertex_groups = False
me_cube.update()

# ---- objects
ob_cube = bpy.data.objects.new('Cube', me_cube)

# ---- transforms, parenting, visibility, modifiers, constraints
ob_cube.location = (0.0, 0.0, 0.0)
ob_cube.lock_rotations_4d = False
ob_cube.empty_display_type = 'ARROWS'
ob_cube.lineart.crease_threshold = 0.0

# ---- collection membership
col_collection.objects.link(ob_cube)

# ---- scene / render settings (as saved in the file)
scene.frame_start = 1; scene.frame_end = 250; scene.frame_set(1)
scene.render.engine = 'BLENDER_EEVEE_NEXT'
scene.cycles.sampling_pattern = 'TABULATED_SOBOL'
scene.cycles.use_light_tree = False
scene.view_settings.view_transform = 'Filmic'
bpy.context.view_layer.update()

# ---- added for rendering (the .blend has no active camera and no usable light): camera, sun
cam_auto = bpy.data.cameras.new('AutoCamera')
cam_auto.lens = 50.0
cam_auto.sensor_width = 36.0
cam_auto.clip_end = 1000.0
ob_auto_camera = bpy.data.objects.new('AutoCamera', cam_auto)
scene.collection.objects.link(ob_auto_camera)
ob_auto_camera.location = (3.94882, -4.73857, 3.9243)
ob_auto_camera.rotation_euler = (1.09748, -7.21219e-08, 0.694738)
scene.camera = ob_auto_camera
light_auto_sun = bpy.data.lights.new('AutoSun', 'SUN')
light_auto_sun.energy = 3.0
light_auto_sun.angle = 0.0523599
ob_auto_sun = bpy.data.objects.new('AutoSun', light_auto_sun)
scene.collection.objects.link(ob_auto_sun)
ob_auto_sun.rotation_euler = (0.872665, 0.174533, 0.523599)
bpy.context.view_layer.update()
